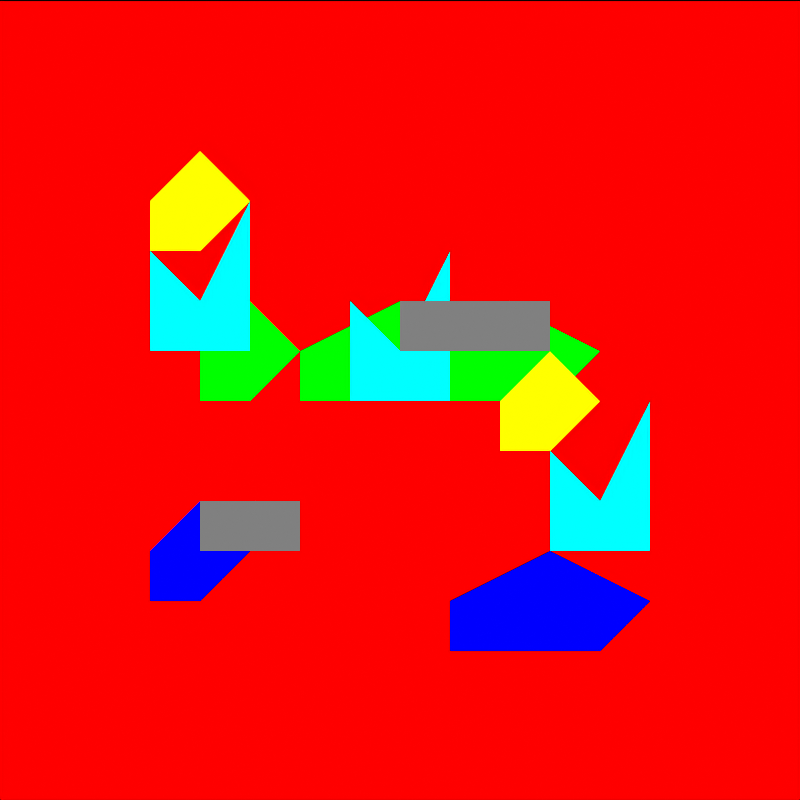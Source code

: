 # Source: tile_forest.blend  (saved by Blender 4.5.92; exported with 4.5.12 LTS)
import bpy
from mathutils import Matrix  # noqa: F401  (used for matrix-valued properties, if any)

bpy.ops.wm.read_factory_settings(use_empty=True)
scene = bpy.context.scene
scene.name = 'DinoTycoon_tile_forest_Pose0'

# ---- materials (node trees are filled in below, after node groups)
mat_dinotycoon_role_b = bpy.data.materials.new('DinoTycoon_Role_B')
mat_dinotycoon_role_b.diffuse_color = (1.0, 0.0, 0.0, 1.0)
mat_dinotycoon_role_d = bpy.data.materials.new('DinoTycoon_Role_D')
mat_dinotycoon_role_d.diffuse_color = (0.0, 1.0, 0.0, 1.0)
mat_dinotycoon_role_f = bpy.data.materials.new('DinoTycoon_Role_F')
mat_dinotycoon_role_f.diffuse_color = (0.0, 0.0, 1.0, 1.0)
mat_dinotycoon_role_a = bpy.data.materials.new('DinoTycoon_Role_A')
mat_dinotycoon_role_a.diffuse_color = (1.0, 1.0, 0.0, 1.0)
mat_dinotycoon_role_g = bpy.data.materials.new('DinoTycoon_Role_G')
mat_dinotycoon_role_g.diffuse_color = (0.0, 1.0, 1.0, 1.0)
mat_dinotycoon_role_m = bpy.data.materials.new('DinoTycoon_Role_M')
mat_dinotycoon_role_m.diffuse_color = (0.2159, 0.2159, 0.2159, 1.0)

# ---- material node trees
mat_dinotycoon_role_b.use_nodes = True; mat_dinotycoon_role_b.node_tree.nodes.clear()
_N = mat_dinotycoon_role_b.node_tree.nodes; _L = mat_dinotycoon_role_b.node_tree.links
n0 = _N.new('ShaderNodeEmission'); n0.name = 'Emission'; n0.location = (0, 0)
n0.inputs[0].default_value = (1.0, 0.0, 0.0, 1.0)
n1 = _N.new('ShaderNodeOutputMaterial'); n1.name = 'Material Output'; n1.location = (0, 0)
_L.new(n0.outputs[0], n1.inputs[0])
n1.is_active_output = True
mat_dinotycoon_role_d.use_nodes = True; mat_dinotycoon_role_d.node_tree.nodes.clear()
_N = mat_dinotycoon_role_d.node_tree.nodes; _L = mat_dinotycoon_role_d.node_tree.links
n0 = _N.new('ShaderNodeEmission'); n0.name = 'Emission'; n0.location = (0, 0)
n0.inputs[0].default_value = (0.0, 1.0, 0.0, 1.0)
n1 = _N.new('ShaderNodeOutputMaterial'); n1.name = 'Material Output'; n1.location = (0, 0)
_L.new(n0.outputs[0], n1.inputs[0])
n1.is_active_output = True
mat_dinotycoon_role_f.use_nodes = True; mat_dinotycoon_role_f.node_tree.nodes.clear()
_N = mat_dinotycoon_role_f.node_tree.nodes; _L = mat_dinotycoon_role_f.node_tree.links
n0 = _N.new('ShaderNodeEmission'); n0.name = 'Emission'; n0.location = (0, 0)
n0.inputs[0].default_value = (0.0, 0.0, 1.0, 1.0)
n1 = _N.new('ShaderNodeOutputMaterial'); n1.name = 'Material Output'; n1.location = (0, 0)
_L.new(n0.outputs[0], n1.inputs[0])
n1.is_active_output = True
mat_dinotycoon_role_a.use_nodes = True; mat_dinotycoon_role_a.node_tree.nodes.clear()
_N = mat_dinotycoon_role_a.node_tree.nodes; _L = mat_dinotycoon_role_a.node_tree.links
n0 = _N.new('ShaderNodeEmission'); n0.name = 'Emission'; n0.location = (0, 0)
n0.inputs[0].default_value = (1.0, 1.0, 0.0, 1.0)
n1 = _N.new('ShaderNodeOutputMaterial'); n1.name = 'Material Output'; n1.location = (0, 0)
_L.new(n0.outputs[0], n1.inputs[0])
n1.is_active_output = True
mat_dinotycoon_role_g.use_nodes = True; mat_dinotycoon_role_g.node_tree.nodes.clear()
_N = mat_dinotycoon_role_g.node_tree.nodes; _L = mat_dinotycoon_role_g.node_tree.links
n0 = _N.new('ShaderNodeEmission'); n0.name = 'Emission'; n0.location = (0, 0)
n0.inputs[0].default_value = (0.0, 1.0, 1.0, 1.0)
n1 = _N.new('ShaderNodeOutputMaterial'); n1.name = 'Material Output'; n1.location = (0, 0)
_L.new(n0.outputs[0], n1.inputs[0])
n1.is_active_output = True
mat_dinotycoon_role_m.use_nodes = True; mat_dinotycoon_role_m.node_tree.nodes.clear()
_N = mat_dinotycoon_role_m.node_tree.nodes; _L = mat_dinotycoon_role_m.node_tree.links
n0 = _N.new('ShaderNodeEmission'); n0.name = 'Emission'; n0.location = (0, 0)
n0.inputs[0].default_value = (0.2159, 0.2159, 0.2159, 1.0)
n1 = _N.new('ShaderNodeOutputMaterial'); n1.name = 'Material Output'; n1.location = (0, 0)
_L.new(n0.outputs[0], n1.inputs[0])
n1.is_active_output = True

# ---- cameras
cam_dinotycoon_tile_forest_pose0_camera = bpy.data.cameras.new('DinoTycoon_tile_forest_Pose0_Camera')
cam_dinotycoon_tile_forest_pose0_camera.type = 'ORTHO'
cam_dinotycoon_tile_forest_pose0_camera.ortho_scale = 16.0

# ---- meshes
me_dinotycoon_tile_forest_pose0_ground = bpy.data.meshes.new('DinoTycoon_tile_forest_Pose0_ground')
me_dinotycoon_tile_forest_pose0_ground.from_pydata([(0.0, 7.0, 16.0), (16.0, 7.0, 16.0), (16.0, 7.0, 0.0), (0.0, 7.0, 0.0), (0.0, 9.0, 16.0), (16.0, 9.0, 16.0), (16.0, 9.0, 0.0), (0.0, 9.0, 0.0)], [], [(3, 2, 1, 0), (4, 5, 6, 7), (0, 1, 5, 4), (1, 2, 6, 5), (2, 3, 7, 6), (3, 0, 4, 7)])
me_dinotycoon_tile_forest_pose0_ground.materials.append(mat_dinotycoon_role_b)
me_dinotycoon_tile_forest_pose0_ground.update()
me_dinotycoon_tile_forest_pose0_cluster0 = bpy.data.meshes.new('DinoTycoon_tile_forest_Pose0_cluster0')
me_dinotycoon_tile_forest_pose0_cluster0.from_pydata([(8.0, -1.0, 9.0), (10.0, -1.0, 10.0), (12.0, -1.0, 9.0), (11.0, -1.0, 8.0), (8.0, -1.0, 8.0), (8.0, 1.0, 9.0), (10.0, 1.0, 10.0), (12.0, 1.0, 9.0), (11.0, 1.0, 8.0), (8.0, 1.0, 8.0)], [], [(4, 3, 2, 1, 0), (5, 6, 7, 8, 9), (0, 1, 6, 5), (1, 2, 7, 6), (2, 3, 8, 7), (3, 4, 9, 8), (4, 0, 5, 9)])
me_dinotycoon_tile_forest_pose0_cluster0.materials.append(mat_dinotycoon_role_d)
me_dinotycoon_tile_forest_pose0_cluster0.update()
me_dinotycoon_tile_forest_pose0_cluster1 = bpy.data.meshes.new('DinoTycoon_tile_forest_Pose0_cluster1')
me_dinotycoon_tile_forest_pose0_cluster1.from_pydata([(9.0, -1.15, 4.0), (11.0, -1.15, 5.0), (13.0, -1.15, 4.0), (12.0, -1.15, 3.0), (9.0, -1.15, 3.0), (9.0, 0.85, 4.0), (11.0, 0.85, 5.0), (13.0, 0.85, 4.0), (12.0, 0.85, 3.0), (9.0, 0.85, 3.0)], [], [(4, 3, 2, 1, 0), (5, 6, 7, 8, 9), (0, 1, 6, 5), (1, 2, 7, 6), (2, 3, 8, 7), (3, 4, 9, 8), (4, 0, 5, 9)])
me_dinotycoon_tile_forest_pose0_cluster1.materials.append(mat_dinotycoon_role_f)
me_dinotycoon_tile_forest_pose0_cluster1.update()
me_dinotycoon_tile_forest_pose0_cluster2 = bpy.data.meshes.new('DinoTycoon_tile_forest_Pose0_cluster2')
me_dinotycoon_tile_forest_pose0_cluster2.from_pydata([(10.0, -1.3, 8.0), (11.0, -1.3, 9.0), (12.0, -1.3, 8.0), (11.0, -1.3, 7.0), (10.0, -1.3, 7.0), (10.0, 0.7, 8.0), (11.0, 0.7, 9.0), (12.0, 0.7, 8.0), (11.0, 0.7, 7.0), (10.0, 0.7, 7.0)], [], [(4, 3, 2, 1, 0), (5, 6, 7, 8, 9), (0, 1, 6, 5), (1, 2, 7, 6), (2, 3, 8, 7), (3, 4, 9, 8), (4, 0, 5, 9)])
me_dinotycoon_tile_forest_pose0_cluster2.materials.append(mat_dinotycoon_role_a)
me_dinotycoon_tile_forest_pose0_cluster2.update()
me_dinotycoon_tile_forest_pose0_cluster3 = bpy.data.meshes.new('DinoTycoon_tile_forest_Pose0_cluster3')
me_dinotycoon_tile_forest_pose0_cluster3.from_pydata([(4.0, -1.45, 9.0), (5.0, -1.45, 10.0), (6.0, -1.45, 9.0), (5.0, -1.45, 8.0), (4.0, -1.45, 8.0), (4.0, 0.55, 9.0), (5.0, 0.55, 10.0), (6.0, 0.55, 9.0), (5.0, 0.55, 8.0), (4.0, 0.55, 8.0)], [], [(4, 3, 2, 1, 0), (5, 6, 7, 8, 9), (0, 1, 6, 5), (1, 2, 7, 6), (2, 3, 8, 7), (3, 4, 9, 8), (4, 0, 5, 9)])
me_dinotycoon_tile_forest_pose0_cluster3.materials.append(mat_dinotycoon_role_d)
me_dinotycoon_tile_forest_pose0_cluster3.update()
me_dinotycoon_tile_forest_pose0_cluster4 = bpy.data.meshes.new('DinoTycoon_tile_forest_Pose0_cluster4')
me_dinotycoon_tile_forest_pose0_cluster4.from_pydata([(3.0, -1.6, 5.0), (4.0, -1.6, 6.0), (5.0, -1.6, 5.0), (4.0, -1.6, 4.0), (3.0, -1.6, 4.0), (3.0, 0.4, 5.0), (4.0, 0.4, 6.0), (5.0, 0.4, 5.0), (4.0, 0.4, 4.0), (3.0, 0.4, 4.0)], [], [(4, 3, 2, 1, 0), (5, 6, 7, 8, 9), (0, 1, 6, 5), (1, 2, 7, 6), (2, 3, 8, 7), (3, 4, 9, 8), (4, 0, 5, 9)])
me_dinotycoon_tile_forest_pose0_cluster4.materials.append(mat_dinotycoon_role_f)
me_dinotycoon_tile_forest_pose0_cluster4.update()
me_dinotycoon_tile_forest_pose0_cluster5 = bpy.data.meshes.new('DinoTycoon_tile_forest_Pose0_cluster5')
me_dinotycoon_tile_forest_pose0_cluster5.from_pydata([(3.0, -1.75, 12.0), (4.0, -1.75, 13.0), (5.0, -1.75, 12.0), (4.0, -1.75, 11.0), (3.0, -1.75, 11.0), (3.0, 0.25, 12.0), (4.0, 0.25, 13.0), (5.0, 0.25, 12.0), (4.0, 0.25, 11.0), (3.0, 0.25, 11.0)], [], [(4, 3, 2, 1, 0), (5, 6, 7, 8, 9), (0, 1, 6, 5), (1, 2, 7, 6), (2, 3, 8, 7), (3, 4, 9, 8), (4, 0, 5, 9)])
me_dinotycoon_tile_forest_pose0_cluster5.materials.append(mat_dinotycoon_role_a)
me_dinotycoon_tile_forest_pose0_cluster5.update()
me_dinotycoon_tile_forest_pose0_cluster6 = bpy.data.meshes.new('DinoTycoon_tile_forest_Pose0_cluster6')
me_dinotycoon_tile_forest_pose0_cluster6.from_pydata([(6.0, -1.9, 9.0), (8.0, -1.9, 10.0), (10.0, -1.9, 9.0), (9.0, -1.9, 8.0), (6.0, -1.9, 8.0), (6.0, 0.1, 9.0), (8.0, 0.1, 10.0), (10.0, 0.1, 9.0), (9.0, 0.1, 8.0), (6.0, 0.1, 8.0)], [], [(4, 3, 2, 1, 0), (5, 6, 7, 8, 9), (0, 1, 6, 5), (1, 2, 7, 6), (2, 3, 8, 7), (3, 4, 9, 8), (4, 0, 5, 9)])
me_dinotycoon_tile_forest_pose0_cluster6.materials.append(mat_dinotycoon_role_d)
me_dinotycoon_tile_forest_pose0_cluster6.update()
me_dinotycoon_tile_forest_pose0_tuft0 = bpy.data.meshes.new('DinoTycoon_tile_forest_Pose0_tuft0')
me_dinotycoon_tile_forest_pose0_tuft0.from_pydata([(3.0, -6.0, 9.0), (3.0, -6.0, 11.0), (4.0, -6.0, 10.0), (5.0, -6.0, 12.0), (5.0, -6.0, 9.0), (3.0, -4.0, 9.0), (3.0, -4.0, 11.0), (4.0, -4.0, 10.0), (5.0, -4.0, 12.0), (5.0, -4.0, 9.0)], [], [(4, 3, 2, 1, 0), (5, 6, 7, 8, 9), (0, 1, 6, 5), (1, 2, 7, 6), (2, 3, 8, 7), (3, 4, 9, 8), (4, 0, 5, 9)])
me_dinotycoon_tile_forest_pose0_tuft0.materials.append(mat_dinotycoon_role_g)
me_dinotycoon_tile_forest_pose0_tuft0.update()
me_dinotycoon_tile_forest_pose0_tuft1 = bpy.data.meshes.new('DinoTycoon_tile_forest_Pose0_tuft1')
me_dinotycoon_tile_forest_pose0_tuft1.from_pydata([(7.0, -6.0, 8.0), (7.0, -6.0, 10.0), (8.0, -6.0, 9.0), (9.0, -6.0, 11.0), (9.0, -6.0, 8.0), (7.0, -4.0, 8.0), (7.0, -4.0, 10.0), (8.0, -4.0, 9.0), (9.0, -4.0, 11.0), (9.0, -4.0, 8.0)], [], [(4, 3, 2, 1, 0), (5, 6, 7, 8, 9), (0, 1, 6, 5), (1, 2, 7, 6), (2, 3, 8, 7), (3, 4, 9, 8), (4, 0, 5, 9)])
me_dinotycoon_tile_forest_pose0_tuft1.materials.append(mat_dinotycoon_role_g)
me_dinotycoon_tile_forest_pose0_tuft1.update()
me_dinotycoon_tile_forest_pose0_tuft2 = bpy.data.meshes.new('DinoTycoon_tile_forest_Pose0_tuft2')
me_dinotycoon_tile_forest_pose0_tuft2.from_pydata([(11.0, -6.0, 5.0), (11.0, -6.0, 7.0), (12.0, -6.0, 6.0), (13.0, -6.0, 8.0), (13.0, -6.0, 5.0), (11.0, -4.0, 5.0), (11.0, -4.0, 7.0), (12.0, -4.0, 6.0), (13.0, -4.0, 8.0), (13.0, -4.0, 5.0)], [], [(4, 3, 2, 1, 0), (5, 6, 7, 8, 9), (0, 1, 6, 5), (1, 2, 7, 6), (2, 3, 8, 7), (3, 4, 9, 8), (4, 0, 5, 9)])
me_dinotycoon_tile_forest_pose0_tuft2.materials.append(mat_dinotycoon_role_g)
me_dinotycoon_tile_forest_pose0_tuft2.update()
me_dinotycoon_tile_forest_pose0_leaf_litter0 = bpy.data.meshes.new('DinoTycoon_tile_forest_Pose0_leaf_litter0')
me_dinotycoon_tile_forest_pose0_leaf_litter0.from_pydata([(9.0, -7.0, 10.0), (11.0, -7.0, 10.0), (11.0, -7.0, 9.0), (9.0, -7.0, 9.0), (9.0, -5.0, 10.0), (11.0, -5.0, 10.0), (11.0, -5.0, 9.0), (9.0, -5.0, 9.0)], [], [(3, 2, 1, 0), (4, 5, 6, 7), (0, 1, 5, 4), (1, 2, 6, 5), (2, 3, 7, 6), (3, 0, 4, 7)])
me_dinotycoon_tile_forest_pose0_leaf_litter0.materials.append(mat_dinotycoon_role_m)
me_dinotycoon_tile_forest_pose0_leaf_litter0.update()
me_dinotycoon_tile_forest_pose0_leaf_litter1 = bpy.data.meshes.new('DinoTycoon_tile_forest_Pose0_leaf_litter1')
me_dinotycoon_tile_forest_pose0_leaf_litter1.from_pydata([(8.0, -7.0, 10.0), (10.0, -7.0, 10.0), (10.0, -7.0, 9.0), (8.0, -7.0, 9.0), (8.0, -5.0, 10.0), (10.0, -5.0, 10.0), (10.0, -5.0, 9.0), (8.0, -5.0, 9.0)], [], [(3, 2, 1, 0), (4, 5, 6, 7), (0, 1, 5, 4), (1, 2, 6, 5), (2, 3, 7, 6), (3, 0, 4, 7)])
me_dinotycoon_tile_forest_pose0_leaf_litter1.materials.append(mat_dinotycoon_role_m)
me_dinotycoon_tile_forest_pose0_leaf_litter1.update()
me_dinotycoon_tile_forest_pose0_leaf_litter2 = bpy.data.meshes.new('DinoTycoon_tile_forest_Pose0_leaf_litter2')
me_dinotycoon_tile_forest_pose0_leaf_litter2.from_pydata([(4.0, -7.0, 6.0), (6.0, -7.0, 6.0), (6.0, -7.0, 5.0), (4.0, -7.0, 5.0), (4.0, -5.0, 6.0), (6.0, -5.0, 6.0), (6.0, -5.0, 5.0), (4.0, -5.0, 5.0)], [], [(3, 2, 1, 0), (4, 5, 6, 7), (0, 1, 5, 4), (1, 2, 6, 5), (2, 3, 7, 6), (3, 0, 4, 7)])
me_dinotycoon_tile_forest_pose0_leaf_litter2.materials.append(mat_dinotycoon_role_m)
me_dinotycoon_tile_forest_pose0_leaf_litter2.update()

# ---- objects
ob_dinotycoon_tile_forest_pose0_camera = bpy.data.objects.new('DinoTycoon_tile_forest_Pose0_Camera', cam_dinotycoon_tile_forest_pose0_camera)
ob_dinotycoon_tile_forest_pose0_ground = bpy.data.objects.new('DinoTycoon_tile_forest_Pose0_ground', me_dinotycoon_tile_forest_pose0_ground)
ob_dinotycoon_tile_forest_pose0_cluster0 = bpy.data.objects.new('DinoTycoon_tile_forest_Pose0_cluster0', me_dinotycoon_tile_forest_pose0_cluster0)
ob_dinotycoon_tile_forest_pose0_cluster1 = bpy.data.objects.new('DinoTycoon_tile_forest_Pose0_cluster1', me_dinotycoon_tile_forest_pose0_cluster1)
ob_dinotycoon_tile_forest_pose0_cluster2 = bpy.data.objects.new('DinoTycoon_tile_forest_Pose0_cluster2', me_dinotycoon_tile_forest_pose0_cluster2)
ob_dinotycoon_tile_forest_pose0_cluster3 = bpy.data.objects.new('DinoTycoon_tile_forest_Pose0_cluster3', me_dinotycoon_tile_forest_pose0_cluster3)
ob_dinotycoon_tile_forest_pose0_cluster4 = bpy.data.objects.new('DinoTycoon_tile_forest_Pose0_cluster4', me_dinotycoon_tile_forest_pose0_cluster4)
ob_dinotycoon_tile_forest_pose0_cluster5 = bpy.data.objects.new('DinoTycoon_tile_forest_Pose0_cluster5', me_dinotycoon_tile_forest_pose0_cluster5)
ob_dinotycoon_tile_forest_pose0_cluster6 = bpy.data.objects.new('DinoTycoon_tile_forest_Pose0_cluster6', me_dinotycoon_tile_forest_pose0_cluster6)
ob_dinotycoon_tile_forest_pose0_tuft0 = bpy.data.objects.new('DinoTycoon_tile_forest_Pose0_tuft0', me_dinotycoon_tile_forest_pose0_tuft0)
ob_dinotycoon_tile_forest_pose0_tuft1 = bpy.data.objects.new('DinoTycoon_tile_forest_Pose0_tuft1', me_dinotycoon_tile_forest_pose0_tuft1)
ob_dinotycoon_tile_forest_pose0_tuft2 = bpy.data.objects.new('DinoTycoon_tile_forest_Pose0_tuft2', me_dinotycoon_tile_forest_pose0_tuft2)
ob_dinotycoon_tile_forest_pose0_leaf_litter0 = bpy.data.objects.new('DinoTycoon_tile_forest_Pose0_leaf_litter0', me_dinotycoon_tile_forest_pose0_leaf_litter0)
ob_dinotycoon_tile_forest_pose0_leaf_litter1 = bpy.data.objects.new('DinoTycoon_tile_forest_Pose0_leaf_litter1', me_dinotycoon_tile_forest_pose0_leaf_litter1)
ob_dinotycoon_tile_forest_pose0_leaf_litter2 = bpy.data.objects.new('DinoTycoon_tile_forest_Pose0_leaf_litter2', me_dinotycoon_tile_forest_pose0_leaf_litter2)

# ---- transforms, parenting, visibility, modifiers, constraints
ob_dinotycoon_tile_forest_pose0_camera.location = (8.0, -100.0, 8.0)
ob_dinotycoon_tile_forest_pose0_camera.rotation_euler = (1.571, -0.0, 0.0)
ob_dinotycoon_tile_forest_pose0_ground.location = (0.0, 0.0, 0.0)
ob_dinotycoon_tile_forest_pose0_cluster0.location = (0.0, 0.0, 0.0)
ob_dinotycoon_tile_forest_pose0_cluster1.location = (0.0, 0.0, 0.0)
ob_dinotycoon_tile_forest_pose0_cluster2.location = (0.0, 0.0, 0.0)
ob_dinotycoon_tile_forest_pose0_cluster3.location = (0.0, 0.0, 0.0)
ob_dinotycoon_tile_forest_pose0_cluster4.location = (0.0, 0.0, 0.0)
ob_dinotycoon_tile_forest_pose0_cluster5.location = (0.0, 0.0, 0.0)
ob_dinotycoon_tile_forest_pose0_cluster6.location = (0.0, 0.0, 0.0)
ob_dinotycoon_tile_forest_pose0_tuft0.location = (0.0, 0.0, 0.0)
ob_dinotycoon_tile_forest_pose0_tuft1.location = (0.0, 0.0, 0.0)
ob_dinotycoon_tile_forest_pose0_tuft2.location = (0.0, 0.0, 0.0)
ob_dinotycoon_tile_forest_pose0_leaf_litter0.location = (0.0, 0.0, 0.0)
ob_dinotycoon_tile_forest_pose0_leaf_litter1.location = (0.0, 0.0, 0.0)
ob_dinotycoon_tile_forest_pose0_leaf_litter2.location = (0.0, 0.0, 0.0)

# ---- collection membership
scene.collection.objects.link(ob_dinotycoon_tile_forest_pose0_camera)
scene.collection.objects.link(ob_dinotycoon_tile_forest_pose0_ground)
scene.collection.objects.link(ob_dinotycoon_tile_forest_pose0_cluster0)
scene.collection.objects.link(ob_dinotycoon_tile_forest_pose0_cluster1)
scene.collection.objects.link(ob_dinotycoon_tile_forest_pose0_cluster2)
scene.collection.objects.link(ob_dinotycoon_tile_forest_pose0_cluster3)
scene.collection.objects.link(ob_dinotycoon_tile_forest_pose0_cluster4)
scene.collection.objects.link(ob_dinotycoon_tile_forest_pose0_cluster5)
scene.collection.objects.link(ob_dinotycoon_tile_forest_pose0_cluster6)
scene.collection.objects.link(ob_dinotycoon_tile_forest_pose0_tuft0)
scene.collection.objects.link(ob_dinotycoon_tile_forest_pose0_tuft1)
scene.collection.objects.link(ob_dinotycoon_tile_forest_pose0_tuft2)
scene.collection.objects.link(ob_dinotycoon_tile_forest_pose0_leaf_litter0)
scene.collection.objects.link(ob_dinotycoon_tile_forest_pose0_leaf_litter1)
scene.collection.objects.link(ob_dinotycoon_tile_forest_pose0_leaf_litter2)

# ---- scene / render settings (as saved in the file)
scene.camera = ob_dinotycoon_tile_forest_pose0_camera
scene.frame_start = 1; scene.frame_end = 250; scene.frame_set(1)
scene.render.engine = 'CYCLES'
scene.render.image_settings.exr_codec = 'NONE'
scene.render.resolution_x = 16
scene.render.resolution_y = 16
scene.render.film_transparent = True
scene.render.simplify_subdivision_render = 0
scene.render.simplify_child_particles_render = 0.0
scene.cycles.use_denoising = False
scene.cycles.samples = 1
scene.cycles.filter_width = 0.01
scene.eevee.use_volume_custom_range = False
scene.eevee.use_fast_gi = False
scene.eevee.use_shadows = False
scene.view_settings.view_transform = 'Standard'
scene.view_settings.white_balance_temperature = 0.0
scene.view_settings.white_balance_tint = 0.0
scene.view_settings.white_balance_whitepoint = (2.97, 0.5193, -0.0414)
bpy.context.view_layer.update()
